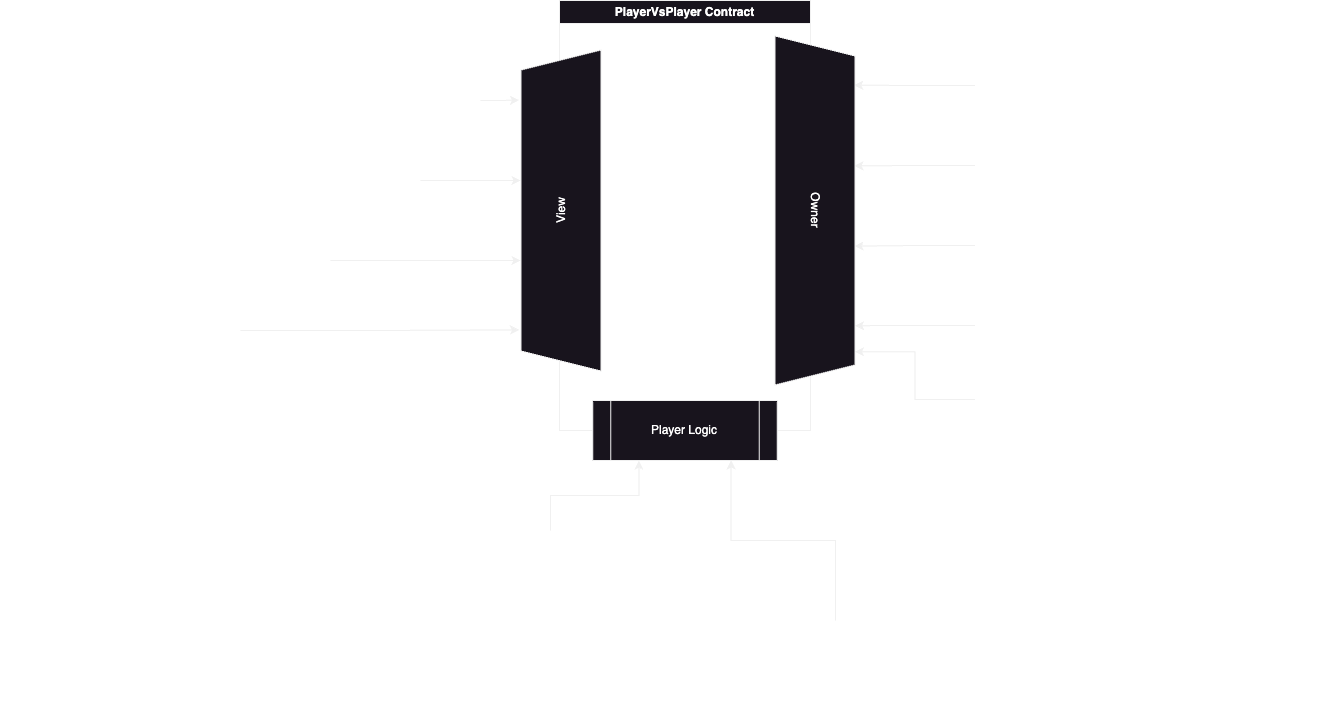

The diagram above was exported from draw.io. Its source (the exported page's mxGraphModel, read from the mxfile embedded in the PNG):
<mxGraphModel dx="2852" dy="1680" grid="1" gridSize="10" guides="1" tooltips="1" connect="1" arrows="1" fold="1" page="1" pageScale="1" pageWidth="827" pageHeight="1169" math="0" shadow="0">
  <root>
    <mxCell id="0" />
    <mxCell id="1" parent="0" />
    <mxCell id="xoXsq0_0XO3OAfVqxA7q-2" value="PlayerVsPlayer Contract" style="swimlane;whiteSpace=wrap;html=1;startSize=23;fontColor=#FFFFFF;" parent="1" vertex="1">
      <mxGeometry x="149" y="220" width="251" height="430" as="geometry" />
    </mxCell>
    <mxCell id="xoXsq0_0XO3OAfVqxA7q-4" value="View" style="shape=trapezoid;perimeter=trapezoidPerimeter;html=1;fixedSize=1;rotation=-90;align=center;whiteSpace=wrap;fontColor=#FFFFFF;" parent="xoXsq0_0XO3OAfVqxA7q-2" vertex="1">
      <mxGeometry x="-159" y="170" width="321" height="80" as="geometry" />
    </mxCell>
    <mxCell id="xoXsq0_0XO3OAfVqxA7q-18" value="&lt;h1&gt;getPlayerGameBalance(bytes32,address)&lt;/h1&gt;&lt;p&gt;Returns the game balance of a player&lt;/p&gt;" style="text;html=1;spacing=5;spacingTop=-20;whiteSpace=wrap;overflow=hidden;rounded=0;fontColor=#FFFFFF;" parent="1" vertex="1">
      <mxGeometry x="-410" y="285" width="480" height="70" as="geometry" />
    </mxCell>
    <mxCell id="xoXsq0_0XO3OAfVqxA7q-27" style="edgeStyle=orthogonalEdgeStyle;rounded=0;orthogonalLoop=1;jettySize=auto;html=1;fontColor=#FFFFFF;" parent="1" source="xoXsq0_0XO3OAfVqxA7q-19" edge="1">
      <mxGeometry relative="1" as="geometry">
        <mxPoint x="110" y="400" as="targetPoint" />
      </mxGeometry>
    </mxCell>
    <mxCell id="xoXsq0_0XO3OAfVqxA7q-19" value="&lt;h1&gt;getPlayerContractBalance(address)&lt;/h1&gt;&lt;p&gt;Returns the contract balance of a player&lt;/p&gt;" style="text;html=1;strokeColor=none;fillColor=none;spacing=5;spacingTop=-20;whiteSpace=wrap;overflow=hidden;rounded=0;fontColor=#FFFFFF;" parent="1" vertex="1">
      <mxGeometry x="-410" y="365" width="420" height="70" as="geometry" />
    </mxCell>
    <mxCell id="xoXsq0_0XO3OAfVqxA7q-29" style="edgeStyle=orthogonalEdgeStyle;rounded=0;orthogonalLoop=1;jettySize=auto;html=1;fontColor=#FFFFFF;" parent="1" source="xoXsq0_0XO3OAfVqxA7q-20" edge="1">
      <mxGeometry relative="1" as="geometry">
        <mxPoint x="110" y="480" as="targetPoint" />
      </mxGeometry>
    </mxCell>
    <mxCell id="xoXsq0_0XO3OAfVqxA7q-20" value="&lt;h1&gt;getActiveGame(gameId)&lt;/h1&gt;&lt;p&gt;Returns true or false if the game is active or unactive.&lt;/p&gt;" style="text;html=1;strokeColor=none;fillColor=none;spacing=5;spacingTop=-20;whiteSpace=wrap;overflow=hidden;rounded=0;fontColor=#FFFFFF;" parent="1" vertex="1">
      <mxGeometry x="-410" y="445" width="330" height="70" as="geometry" />
    </mxCell>
    <mxCell id="xoXsq0_0XO3OAfVqxA7q-22" value="&lt;h1&gt;getFeesCollected()&lt;/h1&gt;&lt;p&gt;Return the fees that the protocol collected&lt;/p&gt;" style="text;html=1;strokeColor=none;fillColor=none;spacing=5;spacingTop=-20;whiteSpace=wrap;overflow=hidden;rounded=0;fontColor=#FFFFFF;" parent="1" vertex="1">
      <mxGeometry x="-410" y="515" width="240" height="70" as="geometry" />
    </mxCell>
    <mxCell id="xoXsq0_0XO3OAfVqxA7q-31" style="edgeStyle=orthogonalEdgeStyle;rounded=0;orthogonalLoop=1;jettySize=auto;html=1;exitX=0;exitY=0.5;exitDx=0;exitDy=0;entryX=0.141;entryY=0.012;entryDx=0;entryDy=0;entryPerimeter=0;fontColor=#FFFFFF;" parent="1" source="xoXsq0_0XO3OAfVqxA7q-10" target="xoXsq0_0XO3OAfVqxA7q-3" edge="1">
      <mxGeometry relative="1" as="geometry">
        <mxPoint x="450" y="305.44444444444434" as="targetPoint" />
      </mxGeometry>
    </mxCell>
    <mxCell id="xoXsq0_0XO3OAfVqxA7q-10" value="&lt;h1&gt;EndGame(bytes32[], bytes32)&lt;/h1&gt;&lt;p&gt;Ends the game and distributes rewards to winners&lt;/p&gt;" style="text;html=1;strokeColor=none;fillColor=none;spacing=5;spacingTop=-20;whiteSpace=wrap;overflow=hidden;rounded=0;fontColor=#FFFFFF;" parent="1" vertex="1">
      <mxGeometry x="564.5" y="270" width="350" height="70" as="geometry" />
    </mxCell>
    <mxCell id="xoXsq0_0XO3OAfVqxA7q-11" value="&lt;h1&gt;GameFail(bytes32[], bytes32)&lt;/h1&gt;&lt;p&gt;Ends the game and distributes rewards to winners&lt;/p&gt;" style="text;html=1;strokeColor=none;fillColor=none;spacing=5;spacingTop=-20;whiteSpace=wrap;overflow=hidden;rounded=0;fontColor=#FFFFFF;" parent="1" vertex="1">
      <mxGeometry x="564.5" y="350" width="350" height="70" as="geometry" />
    </mxCell>
    <mxCell id="xoXsq0_0XO3OAfVqxA7q-13" value="&lt;h1&gt;SetProtocolRoyalty(uint256)&lt;/h1&gt;&lt;p&gt;Sets the protocol royalty&lt;/p&gt;" style="text;html=1;strokeColor=none;fillColor=none;spacing=5;spacingTop=-20;whiteSpace=wrap;overflow=hidden;rounded=0;fontColor=#FFFFFF;" parent="1" vertex="1">
      <mxGeometry x="564.5" y="430" width="330" height="70" as="geometry" />
    </mxCell>
    <mxCell id="xoXsq0_0XO3OAfVqxA7q-12" value="&lt;h1&gt;WithdrawFeesOwner(address)&lt;/h1&gt;&lt;p&gt;Withdraws owner fees&lt;/p&gt;" style="text;html=1;strokeColor=none;fillColor=none;spacing=5;spacingTop=-20;whiteSpace=wrap;overflow=hidden;rounded=0;fontColor=#FFFFFF;" parent="1" vertex="1">
      <mxGeometry x="564.5" y="510" width="360" height="70" as="geometry" />
    </mxCell>
    <mxCell id="xoXsq0_0XO3OAfVqxA7q-3" value="Owner" style="shape=trapezoid;perimeter=trapezoidPerimeter;html=1;fixedSize=1;rotation=90;align=center;whiteSpace=wrap;fontColor=#FFFFFF;" parent="1" vertex="1">
      <mxGeometry x="230" y="390" width="349" height="80" as="geometry" />
    </mxCell>
    <mxCell id="xoXsq0_0XO3OAfVqxA7q-28" style="edgeStyle=orthogonalEdgeStyle;rounded=0;orthogonalLoop=1;jettySize=auto;html=1;entryX=0.844;entryY=-0.024;entryDx=0;entryDy=0;entryPerimeter=0;fontColor=#FFFFFF;" parent="1" source="xoXsq0_0XO3OAfVqxA7q-18" target="xoXsq0_0XO3OAfVqxA7q-4" edge="1">
      <mxGeometry relative="1" as="geometry" />
    </mxCell>
    <mxCell id="xoXsq0_0XO3OAfVqxA7q-30" style="edgeStyle=orthogonalEdgeStyle;rounded=0;orthogonalLoop=1;jettySize=auto;html=1;entryX=0.128;entryY=-0.024;entryDx=0;entryDy=0;entryPerimeter=0;fontColor=#FFFFFF;" parent="1" source="xoXsq0_0XO3OAfVqxA7q-22" target="xoXsq0_0XO3OAfVqxA7q-4" edge="1">
      <mxGeometry relative="1" as="geometry" />
    </mxCell>
    <mxCell id="xoXsq0_0XO3OAfVqxA7q-32" style="edgeStyle=orthogonalEdgeStyle;rounded=0;orthogonalLoop=1;jettySize=auto;html=1;entryX=0.372;entryY=0.009;entryDx=0;entryDy=0;entryPerimeter=0;fontColor=#FFFFFF;" parent="1" source="xoXsq0_0XO3OAfVqxA7q-11" target="xoXsq0_0XO3OAfVqxA7q-3" edge="1">
      <mxGeometry relative="1" as="geometry" />
    </mxCell>
    <mxCell id="xoXsq0_0XO3OAfVqxA7q-34" style="edgeStyle=orthogonalEdgeStyle;rounded=0;orthogonalLoop=1;jettySize=auto;html=1;entryX=0.602;entryY=0.006;entryDx=0;entryDy=0;entryPerimeter=0;fontColor=#FFFFFF;" parent="1" source="xoXsq0_0XO3OAfVqxA7q-13" target="xoXsq0_0XO3OAfVqxA7q-3" edge="1">
      <mxGeometry relative="1" as="geometry" />
    </mxCell>
    <mxCell id="xoXsq0_0XO3OAfVqxA7q-35" style="edgeStyle=orthogonalEdgeStyle;rounded=0;orthogonalLoop=1;jettySize=auto;html=1;entryX=0.83;entryY=-0.002;entryDx=0;entryDy=0;entryPerimeter=0;fontColor=#FFFFFF;" parent="1" source="xoXsq0_0XO3OAfVqxA7q-12" target="xoXsq0_0XO3OAfVqxA7q-3" edge="1">
      <mxGeometry relative="1" as="geometry">
        <mxPoint x="450" y="545" as="targetPoint" />
      </mxGeometry>
    </mxCell>
    <mxCell id="xoXsq0_0XO3OAfVqxA7q-36" value="Player Logic" style="shape=process;whiteSpace=wrap;html=1;backgroundOutline=1;fontColor=#FFFFFF;" parent="1" vertex="1">
      <mxGeometry x="182.25" y="620" width="184.5" height="60" as="geometry" />
    </mxCell>
    <mxCell id="xoXsq0_0XO3OAfVqxA7q-40" style="edgeStyle=orthogonalEdgeStyle;rounded=0;orthogonalLoop=1;jettySize=auto;html=1;entryX=0.25;entryY=1;entryDx=0;entryDy=0;fontColor=#FFFFFF;" parent="1" source="xoXsq0_0XO3OAfVqxA7q-37" target="xoXsq0_0XO3OAfVqxA7q-36" edge="1">
      <mxGeometry relative="1" as="geometry" />
    </mxCell>
    <mxCell id="xoXsq0_0XO3OAfVqxA7q-37" value="&lt;h1&gt;BetGame(bytes32,bytes32)&lt;/h1&gt;&lt;p&gt;Function to call when a player wants to participate and bet on a game.&lt;/p&gt;" style="text;html=1;strokeColor=none;fillColor=none;spacing=5;spacingTop=-20;whiteSpace=wrap;overflow=hidden;rounded=0;fontColor=#FFFFFF;" parent="1" vertex="1">
      <mxGeometry x="-20" y="750" width="320" height="90" as="geometry" />
    </mxCell>
    <mxCell id="xoXsq0_0XO3OAfVqxA7q-38" value="&lt;h1&gt;Withdraw(address)&lt;/h1&gt;&lt;p&gt;Function to call when a player wants to withdraw its winnings balance from the contract&lt;/p&gt;" style="text;html=1;strokeColor=none;fillColor=none;spacing=5;spacingTop=-20;whiteSpace=wrap;overflow=hidden;rounded=0;fontColor=#FFFFFF;" parent="1" vertex="1">
      <mxGeometry x="280" y="840" width="290" height="80" as="geometry" />
    </mxCell>
    <mxCell id="xoXsq0_0XO3OAfVqxA7q-39" style="edgeStyle=orthogonalEdgeStyle;rounded=0;orthogonalLoop=1;jettySize=auto;html=1;entryX=0.75;entryY=1;entryDx=0;entryDy=0;fontColor=#FFFFFF;" parent="1" source="xoXsq0_0XO3OAfVqxA7q-38" target="xoXsq0_0XO3OAfVqxA7q-36" edge="1">
      <mxGeometry relative="1" as="geometry" />
    </mxCell>
    <mxCell id="p5lsBkgNUoWJFR7TdbOf-1" value="&lt;h1&gt;SetMinimumBet(uint256)&lt;/h1&gt;&lt;p&gt;Sets the minimum bet amount, in Gwei.&lt;/p&gt;" style="text;html=1;strokeColor=none;fillColor=none;spacing=5;spacingTop=-20;whiteSpace=wrap;overflow=hidden;rounded=0;fontColor=#FFFFFF;" vertex="1" parent="1">
      <mxGeometry x="564.5" y="584" width="360" height="70" as="geometry" />
    </mxCell>
    <mxCell id="p5lsBkgNUoWJFR7TdbOf-3" style="edgeStyle=orthogonalEdgeStyle;rounded=0;orthogonalLoop=1;jettySize=auto;html=1;entryX=0.905;entryY=0.002;entryDx=0;entryDy=0;entryPerimeter=0;fontColor=#FFFFFF;" edge="1" parent="1" source="p5lsBkgNUoWJFR7TdbOf-1" target="xoXsq0_0XO3OAfVqxA7q-3">
      <mxGeometry relative="1" as="geometry" />
    </mxCell>
  </root>
</mxGraphModel>